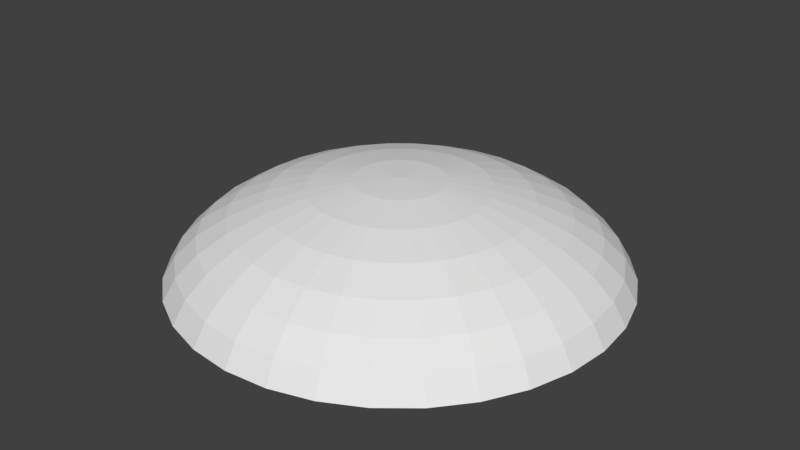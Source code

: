 # Source: Parachuteblend.blend  (saved by Blender 2.79.0; exported with 4.5.12 LTS)
import bpy
from mathutils import Matrix  # noqa: F401  (used for matrix-valued properties, if any)

bpy.ops.wm.read_factory_settings(use_empty=True)
scene = bpy.context.scene
scene.name = 'Scene'

# ---- collections
col_collection_1 = bpy.data.collections.new('Collection 1'); scene.collection.children.link(col_collection_1)

# ---- world
world_world = bpy.data.worlds.new('World'); scene.world = world_world
world_world.color = (0.05088, 0.05088, 0.05088)
world_world.use_sun_shadow = False
world_world.sun_shadow_jitter_overblur = 0.0
world_world.cycles.sampling_method = 'MANUAL'

# ---- meshes
me_sphere = bpy.data.meshes.new('Sphere')
me_sphere.from_pydata([(-3.379e-07, 0.8221, 1.796), (-3.379e-07, 1.613, 1.671), (-3.379e-07, 2.341, 1.47), (-3.379e-07, 2.98, 1.198), (-3.379e-07, 3.504, 0.8674), (-3.379e-07, 3.893, 0.49), (-3.379e-07, 4.133, 0.08053), (0.1604, 0.8063, 1.796), (0.3146, 1.582, 1.671), (0.4568, 2.296, 1.47), (0.5813, 2.923, 1.198), (0.6836, 3.437, 0.8674), (0.7596, 3.819, 0.49), (0.8063, 4.054, 0.08053), (0.3146, 0.7596, 1.796), (0.6172, 1.49, 1.671), (0.896, 2.163, 1.47), (1.14, 2.753, 1.198), (1.341, 3.237, 0.8674), (1.49, 3.597, 0.49), (1.582, 3.819, 0.08053), (0.4568, 0.6836, 1.796), (0.896, 1.341, 1.671), (1.301, 1.947, 1.47), (1.656, 2.478, 1.198), (1.947, 2.913, 0.8674), (2.163, 3.237, 0.49), (2.296, 3.437, 0.08053), (0.5813, 0.5813, 1.796), (1.14, 1.14, 1.671), (1.656, 1.656, 1.47), (2.107, 2.107, 1.198), (2.478, 2.478, 0.8674), (2.753, 2.753, 0.49), (2.923, 2.923, 0.08053), (-0.7786, 3.914, 0.01383), (-0.7334, 3.687, 0.4092), (-0.6601, 3.318, 0.7737), (0.6836, 0.4568, 1.796), (1.341, 0.896, 1.671), (1.947, 1.301, 1.47), (2.478, 1.656, 1.198), (2.913, 1.947, 0.8674), (3.237, 2.163, 0.49), (3.437, 2.296, 0.08053), (-0.5613, 2.822, 1.093), (-0.441, 2.217, 1.355), (-0.3038, 1.527, 1.55), (-0.1549, 0.7786, 1.67), (-1.527, 3.687, 0.01383), (-1.439, 3.473, 0.4092), (-1.295, 3.126, 0.7737), (-1.101, 2.658, 1.093), (0.7596, 0.3146, 1.796), (1.49, 0.6172, 1.671), (2.163, 0.896, 1.47), (2.753, 1.14, 1.198), (3.237, 1.341, 0.8674), (3.597, 1.49, 0.49), (3.819, 1.582, 0.08053), (-0.8651, 2.089, 1.355), (-0.5959, 1.439, 1.55), (-0.3038, 0.7334, 1.67), (-2.217, 3.318, 0.01383), (-2.089, 3.126, 0.4092), (-1.88, 2.813, 0.7737), (-1.599, 2.392, 1.093), (-1.256, 1.88, 1.355), (0.8063, 0.1604, 1.796), (1.582, 0.3146, 1.671), (2.296, 0.4568, 1.47), (2.923, 0.5813, 1.198), (3.437, 0.6836, 0.8674), (3.819, 0.7596, 0.49), (4.054, 0.8063, 0.08053), (-0.8651, 1.295, 1.55), (-0.441, 0.6601, 1.67), (-2.822, 2.822, 0.01383), (-2.658, 2.658, 0.4092), (-2.392, 2.392, 0.7737), (-2.035, 2.035, 1.093), (-1.599, 1.599, 1.355), (-1.101, 1.101, 1.55), (0.8221, -7.293e-07, 1.796), (1.613, -6.979e-07, 1.671), (2.341, -6.665e-07, 1.47), (2.98, -6.979e-07, 1.198), (3.504, -7.607e-07, 0.8674), (3.893, -5.095e-07, 0.49), (4.133, -1.012e-06, 0.08053), (-0.5613, 0.5613, 1.67), (-3.318, 2.217, 0.01383), (-3.126, 2.089, 0.4092), (-2.813, 1.88, 0.7737), (-2.392, 1.599, 1.093), (-1.88, 1.256, 1.355), (-1.295, 0.8651, 1.55), (-0.6601, 0.441, 1.67), (0.8063, -0.1604, 1.796), (1.582, -0.3146, 1.671), (2.296, -0.4568, 1.47), (2.923, -0.5813, 1.198), (3.437, -0.6836, 0.8674), (3.819, -0.7596, 0.49), (4.054, -0.8063, 0.08053), (-3.687, 1.527, 0.01383), (-3.473, 1.439, 0.4092), (-3.126, 1.295, 0.7737), (-2.658, 1.101, 1.093), (-2.089, 0.8651, 1.355), (-1.439, 0.5959, 1.55), (-0.7334, 0.3038, 1.67), (-3.914, 0.7786, 0.01383), (0.7596, -0.3146, 1.796), (1.49, -0.6172, 1.671), (2.163, -0.896, 1.47), (2.753, -1.14, 1.198), (3.237, -1.341, 0.8674), (3.597, -1.49, 0.49), (3.819, -1.582, 0.08053), (-3.687, 0.7334, 0.4092), (-3.318, 0.6601, 0.7737), (-2.822, 0.5613, 1.093), (-2.217, 0.441, 1.355), (-1.527, 0.3038, 1.55), (-0.7786, 0.1549, 1.67), (-3.991, 2.062e-07, 0.01383), (-3.759, -7.033e-07, 0.4092), (0.6836, -0.4568, 1.796), (1.341, -0.896, 1.671), (1.947, -1.301, 1.47), (2.478, -1.656, 1.198), (2.913, -1.947, 0.8674), (3.237, -2.163, 0.49), (3.437, -2.296, 0.08053), (-3.383, 2.427e-08, 0.7737), (-2.877, -1.576e-07, 1.093), (-2.261, -5.518e-07, 1.355), (-1.557, -5.518e-07, 1.55), (-0.7938, -6.73e-07, 1.67), (-3.914, -0.7786, 0.01383), (-3.687, -0.7334, 0.4092), (-3.318, -0.6601, 0.7737), (0.5813, -0.5813, 1.796), (1.14, -1.14, 1.671), (1.656, -1.656, 1.47), (2.107, -2.107, 1.198), (2.478, -2.478, 0.8674), (2.753, -2.753, 0.49), (2.923, -2.923, 0.08053), (-2.822, -0.5613, 1.093), (-2.217, -0.441, 1.355), (-1.527, -0.3038, 1.55), (-0.7786, -0.1549, 1.67), (-3.687, -1.527, 0.01383), (-3.473, -1.439, 0.4092), (-3.126, -1.295, 0.7737), (-2.658, -1.101, 1.093), (0.4568, -0.6836, 1.796), (0.896, -1.341, 1.671), (1.301, -1.947, 1.47), (1.656, -2.478, 1.198), (1.947, -2.913, 0.8674), (2.163, -3.237, 0.49), (2.296, -3.437, 0.08053), (-2.089, -0.8651, 1.355), (-1.439, -0.5959, 1.55), (-0.7334, -0.3038, 1.67), (-3.318, -2.217, 0.01383), (-3.126, -2.089, 0.4092), (-2.813, -1.88, 0.7737), (-2.392, -1.599, 1.093), (-1.88, -1.256, 1.355), (-1.295, -0.8651, 1.55), (0.3146, -0.7596, 1.796), (0.6172, -1.49, 1.671), (0.896, -2.163, 1.47), (1.14, -2.753, 1.198), (1.341, -3.237, 0.8674), (1.49, -3.597, 0.49), (1.582, -3.819, 0.08053), (-0.6601, -0.441, 1.67), (-2.822, -2.822, 0.01383), (-2.658, -2.658, 0.4092), (-2.392, -2.392, 0.7737), (-2.035, -2.035, 1.093), (-1.599, -1.599, 1.355), (-1.101, -1.101, 1.55), (-0.5613, -0.5613, 1.67), (0.1604, -0.8063, 1.796), (0.3146, -1.582, 1.671), (0.4568, -2.296, 1.47), (0.5813, -2.923, 1.198), (0.6836, -3.437, 0.8674), (0.7596, -3.819, 0.49), (0.8063, -4.054, 0.08053), (-1.269e-06, -1.668e-06, 1.71), (-2.217, -3.318, 0.01383), (-2.089, -3.126, 0.4092), (-1.88, -2.813, 0.7737), (-1.599, -2.392, 1.093), (-1.256, -1.88, 1.355), (-0.8651, -1.295, 1.55), (-0.441, -0.6601, 1.67), (-3.682e-07, -0.8221, 1.796), (-1.642e-07, -1.613, 1.671), (-2.27e-07, -2.341, 1.47), (-4.467e-07, -2.98, 1.198), (-6.979e-07, -3.504, 0.8674), (-6.997e-08, -3.893, 0.49), (-6.979e-07, -4.133, 0.08053), (-1.527, -3.687, 0.01383), (-1.439, -3.473, 0.4092), (-1.295, -3.126, 0.7737), (-1.101, -2.658, 1.093), (-0.8651, -2.089, 1.355), (-0.5959, -1.439, 1.55), (-0.3038, -0.7334, 1.67), (-0.7786, -3.914, 0.01383), (-0.1604, -0.8063, 1.796), (-0.3146, -1.582, 1.671), (-0.4568, -2.296, 1.47), (-0.5813, -2.923, 1.198), (-0.6836, -3.437, 0.8674), (-0.7596, -3.819, 0.49), (-0.8063, -4.054, 0.08053), (-0.7334, -3.687, 0.4092), (-0.6601, -3.318, 0.7737), (-0.5613, -2.822, 1.093), (-0.441, -2.217, 1.355), (-0.3038, -1.527, 1.55), (-0.1549, -0.7786, 1.67), (-6.789e-07, -3.991, 0.01383), (-7.26e-08, -3.759, 0.4092), (-0.3146, -0.7596, 1.796), (-0.6172, -1.49, 1.671), (-0.896, -2.163, 1.47), (-1.14, -2.753, 1.198), (-1.341, -3.237, 0.8674), (-1.49, -3.597, 0.49), (-1.582, -3.819, 0.08053), (-6.789e-07, -3.383, 0.7737), (-4.364e-07, -2.877, 1.093), (-2.242e-07, -2.261, 1.355), (-1.636e-07, -1.557, 1.55), (-3.606e-07, -0.7938, 1.67), (0.7786, -3.914, 0.01383), (0.7334, -3.687, 0.4092), (0.6601, -3.318, 0.7737), (-0.4568, -0.6836, 1.796), (-0.896, -1.341, 1.671), (-1.301, -1.947, 1.47), (-1.656, -2.478, 1.198), (-1.947, -2.913, 0.8674), (-2.163, -3.237, 0.49), (-2.296, -3.437, 0.08053), (0.5613, -2.822, 1.093), (0.441, -2.217, 1.355), (0.3038, -1.527, 1.55), (0.1549, -0.7786, 1.67), (1.527, -3.687, 0.01383), (1.439, -3.473, 0.4092), (1.295, -3.126, 0.7737), (1.101, -2.658, 1.093), (-1.309e-06, -1.697e-06, 1.838), (-0.5813, -0.5813, 1.796), (-1.14, -1.14, 1.671), (-1.656, -1.656, 1.47), (-2.107, -2.107, 1.198), (-2.478, -2.478, 0.8674), (-2.753, -2.753, 0.49), (-2.923, -2.923, 0.08053), (0.8651, -2.089, 1.355), (0.5959, -1.439, 1.55), (0.3038, -0.7334, 1.67), (2.217, -3.318, 0.01383), (2.089, -3.126, 0.4092), (1.88, -2.813, 0.7737), (1.599, -2.392, 1.093), (1.256, -1.88, 1.355), (-0.6836, -0.4568, 1.796), (-1.341, -0.896, 1.671), (-1.947, -1.301, 1.47), (-2.478, -1.656, 1.198), (-2.913, -1.947, 0.8674), (-3.237, -2.163, 0.49), (-3.437, -2.296, 0.08053), (0.8651, -1.295, 1.55), (0.441, -0.6601, 1.67), (2.822, -2.822, 0.01383), (2.658, -2.658, 0.4092), (2.392, -2.392, 0.7737), (2.035, -2.035, 1.093), (1.599, -1.599, 1.355), (1.101, -1.101, 1.55), (-0.7596, -0.3146, 1.796), (-1.49, -0.6172, 1.671), (-2.163, -0.896, 1.47), (-2.753, -1.14, 1.198), (-3.237, -1.341, 0.8674), (-3.597, -1.49, 0.49), (-3.819, -1.582, 0.08053), (0.5613, -0.5613, 1.67), (3.318, -2.217, 0.01383), (3.126, -2.089, 0.4092), (2.813, -1.88, 0.7737), (2.392, -1.599, 1.093), (1.88, -1.256, 1.355), (1.295, -0.8651, 1.55), (0.6601, -0.441, 1.67), (-0.8063, -0.1604, 1.796), (-1.582, -0.3146, 1.671), (-2.296, -0.4568, 1.47), (-2.923, -0.5813, 1.198), (-3.437, -0.6836, 0.8674), (-3.819, -0.7596, 0.49), (-4.054, -0.8063, 0.08053), (3.687, -1.527, 0.01383), (3.473, -1.439, 0.4092), (3.126, -1.295, 0.7737), (2.658, -1.101, 1.093), (2.089, -0.8651, 1.355), (1.439, -0.5959, 1.55), (0.7334, -0.3038, 1.67), (3.914, -0.7786, 0.01383), (-0.8221, -6.665e-07, 1.796), (-1.613, -5.409e-07, 1.671), (-2.341, -5.409e-07, 1.47), (-2.98, -1.328e-07, 1.198), (-3.504, 5.563e-08, 0.8674), (-3.893, -6.979e-07, 0.49), (-4.133, 2.44e-07, 0.08053), (3.687, -0.7334, 0.4092), (3.318, -0.6601, 0.7737), (2.822, -0.5613, 1.093), (2.217, -0.441, 1.355), (1.527, -0.3038, 1.55), (0.7786, -0.1549, 1.67), (3.991, -1.007e-06, 0.01383), (3.759, -5.214e-07, 0.4092), (-0.8063, 0.1604, 1.796), (-1.582, 0.3146, 1.671), (-2.296, 0.4568, 1.47), (-2.923, 0.5813, 1.198), (-3.437, 0.6836, 0.8674), (-3.819, 0.7596, 0.49), (-4.054, 0.8063, 0.08053), (3.383, -7.64e-07, 0.7737), (2.877, -7.033e-07, 1.093), (2.261, -6.73e-07, 1.355), (1.557, -7.033e-07, 1.55), (0.7938, -7.337e-07, 1.67), (3.914, 0.7786, 0.01383), (3.687, 0.7334, 0.4092), (3.318, 0.6601, 0.7737), (-0.7596, 0.3146, 1.796), (-1.49, 0.6172, 1.671), (-2.163, 0.896, 1.47), (-2.753, 1.14, 1.198), (-3.237, 1.341, 0.8674), (-3.597, 1.49, 0.49), (-3.819, 1.582, 0.08053), (2.822, 0.5613, 1.093), (2.217, 0.441, 1.355), (1.527, 0.3038, 1.55), (0.7786, 0.1549, 1.67), (3.687, 1.527, 0.01383), (3.473, 1.439, 0.4092), (3.126, 1.295, 0.7737), (2.658, 1.101, 1.093), (-0.6836, 0.4568, 1.796), (-1.341, 0.896, 1.671), (-1.947, 1.301, 1.47), (-2.478, 1.656, 1.198), (-2.913, 1.947, 0.8674), (-3.237, 2.163, 0.49), (-3.437, 2.296, 0.08053), (2.089, 0.8651, 1.355), (1.439, 0.5959, 1.55), (0.7334, 0.3038, 1.67), (3.318, 2.217, 0.01383), (3.126, 2.089, 0.4092), (2.813, 1.88, 0.7737), (2.392, 1.599, 1.093), (1.88, 1.256, 1.355), (-0.5813, 0.5813, 1.796), (-1.14, 1.14, 1.671), (-1.656, 1.656, 1.47), (-2.107, 2.107, 1.198), (-2.478, 2.478, 0.8674), (-2.753, 2.753, 0.49), (-2.923, 2.923, 0.08053), (1.295, 0.8651, 1.55), (0.6601, 0.441, 1.67), (2.822, 2.822, 0.01383), (2.658, 2.658, 0.4092), (2.392, 2.392, 0.7737), (2.035, 2.035, 1.093), (1.599, 1.599, 1.355), (1.101, 1.101, 1.55), (-0.4568, 0.6836, 1.796), (-0.896, 1.341, 1.671), (-1.301, 1.947, 1.47), (-1.656, 2.478, 1.198), (-1.947, 2.913, 0.8674), (-2.163, 3.237, 0.49), (-2.296, 3.437, 0.08053), (0.5613, 0.5613, 1.67), (2.217, 3.318, 0.01383), (2.089, 3.126, 0.4092), (1.88, 2.813, 0.7737), (1.599, 2.392, 1.093), (1.256, 1.88, 1.355), (0.8651, 1.295, 1.55), (0.441, 0.6601, 1.67), (-0.3146, 0.7596, 1.796), (-0.6172, 1.49, 1.671), (-0.896, 2.163, 1.47), (-1.14, 2.753, 1.198), (-1.341, 3.237, 0.8674), (-1.49, 3.597, 0.49), (-1.582, 3.819, 0.08053), (1.527, 3.687, 0.01383), (1.439, 3.473, 0.4092), (1.295, 3.126, 0.7737), (1.101, 2.658, 1.093), (0.8651, 2.089, 1.355), (0.5959, 1.439, 1.55), (0.3038, 0.7334, 1.67), (0.7786, 3.914, 0.01383), (-0.1604, 0.8063, 1.796), (-0.3146, 1.582, 1.671), (-0.4568, 2.296, 1.47), (-0.5813, 2.923, 1.198), (-0.6836, 3.437, 0.8674), (-0.7596, 3.819, 0.49), (-0.8063, 4.054, 0.08053), (0.7334, 3.687, 0.4092), (0.6601, 3.318, 0.7737), (0.5613, 2.822, 1.093), (0.441, 2.217, 1.355), (0.3038, 1.527, 1.55), (0.1549, 0.7786, 1.67), (-3.313e-07, 3.991, 0.01383), (-3.313e-07, 3.759, 0.4092), (-3.313e-07, 3.383, 0.7737), (-3.313e-07, 2.877, 1.093), (-3.313e-07, 2.261, 1.355), (-3.313e-07, 1.557, 1.55), (-3.313e-07, 0.7938, 1.67)], [], [(6, 5, 12, 13), (0, 264, 7), (1, 0, 7, 8), (2, 1, 8, 9), (3, 2, 9, 10), (4, 3, 10, 11), (5, 4, 11, 12), (12, 11, 18, 19), (13, 12, 19, 20), (7, 264, 14), (8, 7, 14, 15), (9, 8, 15, 16), (10, 9, 16, 17), (11, 10, 17, 18), (16, 15, 22, 23), (17, 16, 23, 24), (18, 17, 24, 25), (19, 18, 25, 26), (20, 19, 26, 27), (14, 264, 21), (15, 14, 21, 22), (240, 211, 218, 225), (27, 26, 33, 34), (119, 317, 324, 104), (436, 35, 49, 421), (21, 264, 28), (286, 168, 182, 271), (391, 77, 91, 376), (22, 21, 28, 29), (195, 246, 260, 180), (23, 22, 29, 30), (74, 352, 366, 59), (24, 23, 30, 31), (34, 394, 408, 27), (25, 24, 31, 32), (361, 105, 112, 346), (26, 25, 32, 33), (30, 29, 39, 40), (44, 380, 394, 34), (31, 30, 40, 41), (331, 126, 140, 316), (32, 31, 41, 42), (13, 429, 443, 6), (33, 32, 42, 43), (89, 338, 352, 74), (34, 33, 43, 44), (210, 232, 246, 195), (406, 63, 77, 391), (28, 264, 38), (255, 197, 211, 240), (20, 422, 429, 13), (29, 28, 38, 39), (164, 275, 289, 149), (44, 43, 58, 59), (421, 49, 63, 406), (376, 91, 105, 361), (38, 264, 53), (271, 182, 197, 255), (27, 408, 422, 20), (39, 38, 53, 54), (301, 154, 168, 286), (40, 39, 54, 55), (180, 260, 275, 164), (41, 40, 55, 56), (134, 303, 317, 119), (42, 41, 56, 57), (6, 443, 35, 436), (43, 42, 57, 58), (346, 112, 126, 331), (316, 140, 154, 301), (56, 55, 70, 71), (149, 289, 303, 134), (57, 56, 71, 72), (35, 443, 444, 36), (58, 57, 72, 73), (36, 444, 445, 37), (59, 58, 73, 74), (37, 445, 446, 45), (225, 218, 232, 210), (53, 264, 68), (45, 446, 447, 46), (104, 324, 338, 89), (54, 53, 68, 69), (59, 366, 380, 44), (55, 54, 69, 70), (50, 36, 37, 51), (46, 447, 448, 47), (68, 264, 83), (51, 37, 45, 52), (47, 448, 449, 48), (69, 68, 83, 84), (48, 449, 196), (70, 69, 84, 85), (60, 46, 47, 61), (71, 70, 85, 86), (61, 47, 48, 62), (72, 71, 86, 87), (62, 48, 196), (73, 72, 87, 88), (49, 35, 36, 50), (74, 73, 88, 89), (67, 60, 61, 75), (87, 86, 101, 102), (75, 61, 62, 76), (88, 87, 102, 103), (76, 62, 196), (89, 88, 103, 104), (63, 49, 50, 64), (52, 45, 46, 60), (83, 264, 98), (82, 75, 76, 90), (64, 50, 51, 65), (84, 83, 98, 99), (65, 51, 52, 66), (85, 84, 99, 100), (66, 52, 60, 67), (86, 85, 100, 101), (98, 264, 113), (94, 80, 81, 95), (77, 63, 64, 78), (99, 98, 113, 114), (78, 64, 65, 79), (100, 99, 114, 115), (79, 65, 66, 80), (101, 100, 115, 116), (80, 66, 67, 81), (102, 101, 116, 117), (81, 67, 75, 82), (103, 102, 117, 118), (92, 78, 79, 93), (104, 103, 118, 119), (93, 79, 80, 94), (90, 76, 196), (117, 116, 131, 132), (111, 97, 196), (118, 117, 132, 133), (105, 91, 92, 106), (119, 118, 133, 134), (106, 92, 93, 107), (95, 81, 82, 96), (113, 264, 128), (107, 93, 94, 108), (96, 82, 90, 97), (114, 113, 128, 129), (97, 90, 196), (115, 114, 129, 130), (91, 77, 78, 92), (116, 115, 130, 131), (110, 96, 97, 111), (109, 95, 96, 110), (129, 128, 143, 144), (121, 107, 108, 122), (130, 129, 144, 145), (122, 108, 109, 123), (131, 130, 145, 146), (123, 109, 110, 124), (132, 131, 146, 147), (124, 110, 111, 125), (133, 132, 147, 148), (125, 111, 196), (134, 133, 148, 149), (112, 105, 106, 120), (108, 94, 95, 109), (128, 264, 143), (120, 106, 107, 121), (137, 123, 124, 138), (148, 147, 162, 163), (138, 124, 125, 139), (149, 148, 163, 164), (150, 136, 137, 151), (139, 125, 196), (143, 264, 158), (151, 137, 138, 152), (126, 112, 120, 127), (144, 143, 158, 159), (127, 120, 121, 135), (145, 144, 159, 160), (135, 121, 122, 136), (146, 145, 160, 161), (136, 122, 123, 137), (147, 146, 161, 162), (159, 158, 174, 175), (140, 126, 127, 141), (160, 159, 175, 176), (141, 127, 135, 142), (161, 160, 176, 177), (142, 135, 136, 150), (162, 161, 177, 178), (154, 140, 141, 155), (163, 162, 178, 179), (155, 141, 142, 156), (164, 163, 179, 180), (156, 142, 150, 157), (152, 138, 139, 153), (158, 264, 174), (157, 150, 151, 165), (153, 139, 196), (179, 178, 193, 194), (211, 197, 198, 212), (180, 179, 194, 195), (212, 198, 199, 213), (202, 187, 188, 203), (174, 264, 189), (166, 152, 153, 167), (203, 188, 196), (175, 174, 189, 190), (197, 182, 183, 198), (176, 175, 190, 191), (198, 183, 184, 199), (177, 176, 191, 192), (199, 184, 185, 200), (178, 177, 192, 193), (200, 185, 186, 201), (215, 201, 202, 216), (191, 190, 205, 206), (216, 202, 203, 217), (192, 191, 206, 207), (217, 203, 196), (193, 192, 207, 208), (229, 215, 216, 230), (194, 193, 208, 209), (230, 216, 217, 231), (195, 194, 209, 210), (231, 217, 196), (213, 199, 200, 214), (189, 264, 204), (167, 153, 196), (214, 200, 201, 215), (190, 189, 204, 205), (242, 228, 229, 243), (210, 209, 224, 225), (243, 229, 230, 244), (218, 211, 212, 226), (204, 264, 219), (171, 157, 165, 172), (226, 212, 213, 227), (205, 204, 219, 220), (227, 213, 214, 228), (206, 205, 220, 221), (228, 214, 215, 229), (207, 206, 221, 222), (233, 226, 227, 241), (208, 207, 222, 223), (241, 227, 228, 242), (209, 208, 223, 224), (258, 244, 245, 259), (222, 221, 236, 237), (259, 245, 196), (223, 222, 237, 238), (246, 232, 233, 247), (224, 223, 238, 239), (247, 233, 241, 248), (225, 224, 239, 240), (248, 241, 242, 256), (244, 230, 231, 245), (219, 264, 234), (172, 165, 166, 173), (245, 231, 196), (220, 219, 234, 235), (232, 218, 226, 233), (221, 220, 235, 236), (260, 246, 247, 261), (256, 242, 243, 257), (234, 264, 249), (173, 166, 167, 181), (257, 243, 244, 258), (235, 234, 249, 250), (262, 248, 256, 263), (236, 235, 250, 251), (263, 256, 257, 272), (237, 236, 251, 252), (272, 257, 258, 273), (238, 237, 252, 253), (273, 258, 259, 274), (239, 238, 253, 254), (274, 259, 196), (240, 239, 254, 255), (252, 251, 267, 268), (277, 262, 263, 278), (253, 252, 268, 269), (278, 263, 272, 279), (254, 253, 269, 270), (279, 272, 273, 287), (255, 254, 270, 271), (287, 273, 274, 288), (261, 247, 248, 262), (249, 264, 265), (181, 167, 196), (288, 274, 196), (250, 249, 265, 266), (275, 260, 261, 276), (251, 250, 266, 267), (276, 261, 262, 277), (291, 277, 278, 292), (265, 264, 280), (168, 154, 155, 169), (292, 278, 279, 293), (266, 265, 280, 281), (293, 279, 287, 294), (267, 266, 281, 282), (294, 287, 288, 302), (268, 267, 282, 283), (302, 288, 196), (269, 268, 283, 284), (289, 275, 276, 290), (270, 269, 284, 285), (290, 276, 277, 291), (271, 270, 285, 286), (309, 302, 196), (307, 293, 294, 308), (284, 283, 298, 299), (308, 294, 302, 309), (285, 284, 299, 300), (320, 306, 307, 321), (286, 285, 300, 301), (321, 307, 308, 322), (303, 289, 290, 304), (280, 264, 295), (169, 155, 156, 170), (304, 290, 291, 305), (281, 280, 295, 296), (305, 291, 292, 306), (282, 281, 296, 297), (306, 292, 293, 307), (283, 282, 297, 298), (295, 264, 310), (170, 156, 157, 171), (323, 309, 196), (296, 295, 310, 311), (317, 303, 304, 318), (297, 296, 311, 312), (318, 304, 305, 319), (298, 297, 312, 313), (319, 305, 306, 320), (299, 298, 313, 314), (324, 317, 318, 332), (300, 299, 314, 315), (332, 318, 319, 333), (301, 300, 315, 316), (333, 319, 320, 334), (322, 308, 309, 323), (314, 313, 328, 329), (349, 335, 336, 350), (315, 314, 329, 330), (350, 336, 337, 351), (316, 315, 330, 331), (351, 337, 196), (334, 320, 321, 335), (310, 264, 325), (182, 168, 169, 183), (335, 321, 322, 336), (311, 310, 325, 326), (336, 322, 323, 337), (312, 311, 326, 327), (337, 323, 196), (313, 312, 327, 328), (348, 334, 335, 349), (339, 332, 333, 347), (326, 325, 340, 341), (347, 333, 334, 348), (327, 326, 341, 342), (352, 338, 339, 353), (328, 327, 342, 343), (353, 339, 347, 354), (329, 328, 343, 344), (354, 347, 348, 362), (330, 329, 344, 345), (362, 348, 349, 363), (331, 330, 345, 346), (363, 349, 350, 364), (338, 324, 332, 339), (325, 264, 340), (183, 169, 170, 184), (366, 352, 353, 367), (345, 344, 359, 360), (367, 353, 354, 368), (346, 345, 360, 361), (368, 354, 362, 369), (364, 350, 351, 365), (340, 264, 355), (184, 170, 171, 185), (365, 351, 196), (341, 340, 355, 356), (377, 363, 364, 378), (342, 341, 356, 357), (378, 364, 365, 379), (343, 342, 357, 358), (379, 365, 196), (344, 343, 358, 359), (382, 368, 369, 383), (357, 356, 371, 372), (383, 369, 377, 384), (358, 357, 372, 373), (384, 377, 378, 392), (359, 358, 373, 374), (392, 378, 379, 393), (360, 359, 374, 375), (393, 379, 196), (361, 360, 375, 376), (380, 366, 367, 381), (369, 362, 363, 377), (355, 264, 370), (185, 171, 172, 186), (381, 367, 368, 382), (356, 355, 370, 371), (398, 384, 392, 399), (376, 375, 390, 391), (409, 395, 396, 410), (399, 392, 393, 407), (370, 264, 385), (186, 172, 173, 187), (407, 393, 196), (371, 370, 385, 386), (394, 380, 381, 395), (372, 371, 386, 387), (395, 381, 382, 396), (373, 372, 387, 388), (396, 382, 383, 397), (374, 373, 388, 389), (397, 383, 384, 398), (375, 374, 389, 390), (387, 386, 401, 402), (413, 399, 407, 414), (388, 387, 402, 403), (414, 407, 196), (389, 388, 403, 404), (408, 394, 395, 409), (390, 389, 404, 405), (427, 413, 414, 428), (391, 390, 405, 406), (428, 414, 196), (410, 396, 397, 411), (385, 264, 400), (187, 173, 181, 188), (411, 397, 398, 412), (386, 385, 400, 401), (412, 398, 399, 413), (406, 405, 420, 421), (440, 426, 427, 441), (422, 408, 409, 423), (400, 264, 415), (188, 181, 196), (423, 409, 410, 424), (401, 400, 415, 416), (424, 410, 411, 425), (402, 401, 416, 417), (425, 411, 412, 426), (403, 402, 417, 418), (426, 412, 413, 427), (404, 403, 418, 419), (438, 424, 425, 439), (405, 404, 419, 420), (439, 425, 426, 440), (437, 423, 424, 438), (418, 417, 432, 433), (444, 437, 438, 445), (419, 418, 433, 434), (445, 438, 439, 446), (420, 419, 434, 435), (446, 439, 440, 447), (421, 420, 435, 436), (447, 440, 441, 448), (441, 427, 428, 442), (415, 264, 430), (201, 186, 187, 202), (442, 428, 196), (416, 415, 430, 431), (429, 422, 423, 437), (417, 416, 431, 432), (443, 429, 437, 444), (430, 264, 0), (165, 151, 152, 166), (431, 430, 0, 1), (432, 431, 1, 2), (448, 441, 442, 449), (433, 432, 2, 3), (449, 442, 196), (434, 433, 3, 4), (435, 434, 4, 5), (436, 435, 5, 6)])
me_sphere.use_remesh_preserve_volume = False
me_sphere.use_remesh_preserve_attributes = False
me_sphere.use_mirror_vertex_groups = False
me_sphere.update()

# ---- objects
ob_sphere = bpy.data.objects.new('Sphere', me_sphere)

# ---- transforms, parenting, visibility, modifiers, constraints
ob_sphere.location = (0.0, 0.0, 0.0)
ob_sphere.lineart.crease_threshold = 0.0

# ---- collection membership
col_collection_1.objects.link(ob_sphere)

# ---- scene / render settings (as saved in the file)
scene.frame_start = 1; scene.frame_end = 250; scene.frame_set(1)
scene.render.engine = 'BLENDER_EEVEE_NEXT'
scene.render.resolution_percentage = 50
scene.render.dither_intensity = 0.0
scene.cycles.use_denoising = False
scene.cycles.samples = 128
scene.cycles.sampling_pattern = 'TABULATED_SOBOL'
scene.cycles.use_adaptive_sampling = False
scene.cycles.use_light_tree = False
scene.cycles.blur_glossy = 0.0
scene.cycles.sample_clamp_indirect = 0.0
scene.view_settings.view_transform = 'Standard'
bpy.context.view_layer.update()

# ---- added for rendering (the .blend has no active camera and no usable light): camera, sun
cam_auto = bpy.data.cameras.new('AutoCamera')
cam_auto.lens = 50.0
cam_auto.sensor_width = 36.0
cam_auto.clip_end = 1000.0
ob_auto_camera = bpy.data.objects.new('AutoCamera', cam_auto)
scene.collection.objects.link(ob_auto_camera)
ob_auto_camera.location = (10.9471, -13.1366, 9.68344)
ob_auto_camera.rotation_euler = (1.09748, -7.21219e-08, 0.694738)
scene.camera = ob_auto_camera
light_auto_sun = bpy.data.lights.new('AutoSun', 'SUN')
light_auto_sun.energy = 3.0
light_auto_sun.angle = 0.0523599
ob_auto_sun = bpy.data.objects.new('AutoSun', light_auto_sun)
scene.collection.objects.link(ob_auto_sun)
ob_auto_sun.rotation_euler = (0.872665, 0.174533, 0.523599)
bpy.context.view_layer.update()
